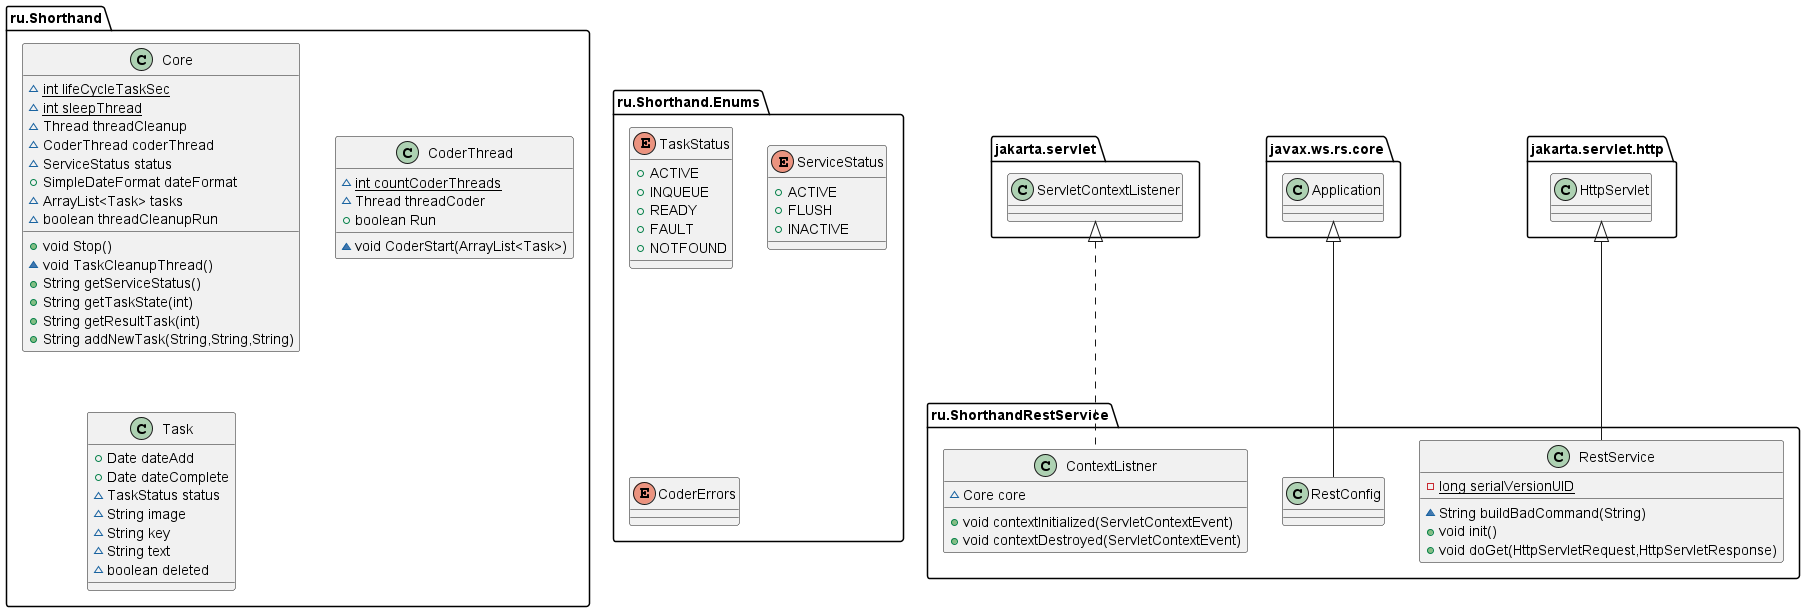

The diagram above was rendered by PlantUML. Its source (embedded in the PNG):
@startuml
class ru.ShorthandRestService.ContextListner {
~ Core core
+ void contextInitialized(ServletContextEvent)
+ void contextDestroyed(ServletContextEvent)
}
class ru.ShorthandRestService.RestConfig {
}
class ru.Shorthand.Core {
~ {static} int lifeCycleTaskSec
~ {static} int sleepThread
~ Thread threadCleanup
~ CoderThread coderThread
~ ServiceStatus status
+ SimpleDateFormat dateFormat
~ ArrayList<Task> tasks
~ boolean threadCleanupRun
+ void Stop()
~ void TaskCleanupThread()
+ String getServiceStatus()
+ String getTaskState(int)
+ String getResultTask(int)
+ String addNewTask(String,String,String)
}
class ru.Shorthand.CoderThread {
~ {static} int countCoderThreads
~ Thread threadCoder
+ boolean Run
~ void CoderStart(ArrayList<Task>)
}
enum ru.Shorthand.Enums.TaskStatus {
+  ACTIVE
+  INQUEUE
+  READY
+  FAULT
+  NOTFOUND
}
enum ru.Shorthand.Enums.ServiceStatus {
+  ACTIVE
+  FLUSH
+  INACTIVE
}
class ru.Shorthand.Task {
+ Date dateAdd
+ Date dateComplete
~ TaskStatus status
~ String image
~ String key
~ String text
~ boolean deleted
}
class ru.ShorthandRestService.RestService {
- {static} long serialVersionUID
~ String buildBadCommand(String)
+ void init()
+ void doGet(HttpServletRequest,HttpServletResponse)
}
enum ru.Shorthand.Enums.CoderErrors {
}


jakarta.servlet.ServletContextListener <|.. ru.ShorthandRestService.ContextListner
javax.ws.rs.core.Application <|-- ru.ShorthandRestService.RestConfig
jakarta.servlet.http.HttpServlet <|-- ru.ShorthandRestService.RestService
@enduml